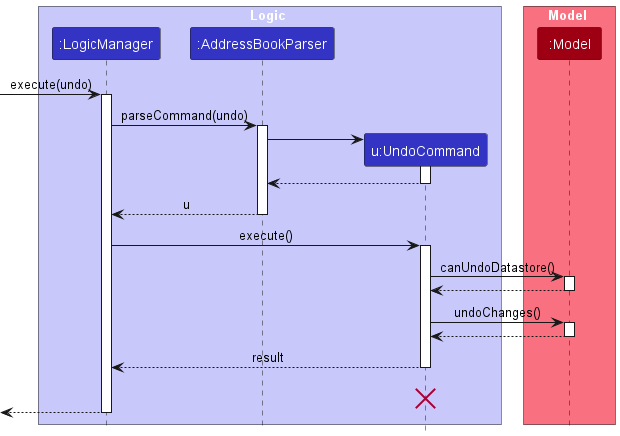

The diagram above was rendered by PlantUML. Its source (embedded in the PNG):
@startuml
!include style.puml
skinparam ArrowFontStyle plain

box Logic LOGIC_COLOR_T1
participant ":LogicManager" as LogicManager LOGIC_COLOR
participant ":AddressBookParser" as AddressBookParser LOGIC_COLOR
participant "u:UndoCommand" as UndoCommand LOGIC_COLOR
end box

box Model MODEL_COLOR_T1
participant ":Model" as Model MODEL_COLOR
end box
[-> LogicManager : execute(undo)
activate LogicManager

LogicManager -> AddressBookParser : parseCommand(undo)
activate AddressBookParser

create UndoCommand
AddressBookParser -> UndoCommand
activate UndoCommand

UndoCommand --> AddressBookParser
deactivate UndoCommand

AddressBookParser --> LogicManager : u
deactivate AddressBookParser

LogicManager -> UndoCommand : execute()
activate UndoCommand

UndoCommand -> Model : canUndoDatastore()
activate Model

Model --> UndoCommand
deactivate Model

UndoCommand -> Model : undoChanges()
activate Model
Model --> UndoCommand
deactivate Model

UndoCommand --> LogicManager : result
deactivate UndoCommand
UndoCommand -[hidden]-> LogicManager : result
destroy UndoCommand

[<--LogicManager
deactivate LogicManager
@enduml